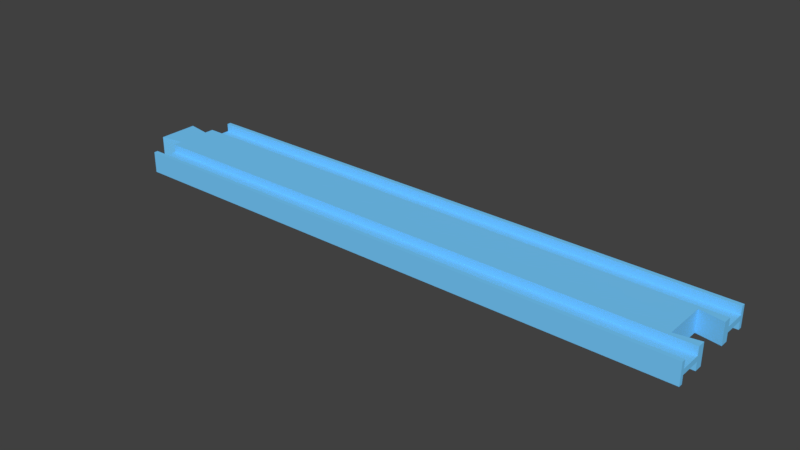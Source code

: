 # Source: straight1_plus.blend  (saved by Blender 3.5.10; exported with 4.5.12 LTS)
import bpy
from mathutils import Matrix  # noqa: F401  (used for matrix-valued properties, if any)

bpy.ops.wm.read_factory_settings(use_empty=True)
scene = bpy.context.scene
scene.name = 'Scene'

# ---- collections
col_collection_1 = bpy.data.collections.new('Collection 1'); scene.collection.children.link(col_collection_1)

# ---- materials (node trees are filled in below, after node groups)
mat_material_003 = bpy.data.materials.new('Material.003')
mat_material_003.alpha_threshold = 0.0
mat_material_003.use_transparent_shadow = False
mat_material_003.diffuse_color = (0.1845, 0.6038, 1.0, 1.0)
mat_material_003.roughness = 0.5
mat_material_003.specular_intensity = 0.0

# ---- material node trees

# ---- world
world_world = bpy.data.worlds.new('World'); scene.world = world_world
world_world.color = (0.05088, 0.05088, 0.05088)
world_world.use_sun_shadow = False
world_world.sun_shadow_jitter_overblur = 0.0
world_world.cycles.sampling_method = 'MANUAL'

# ---- meshes
me_cube_004 = bpy.data.meshes.new('Cube.004')
me_cube_004.from_pydata([(2.007, -1.0, -1.0), (0.08605, 0.0, -1.0), (2.007, -0.9211, -1.0), (2.007, -0.5, -1.0), (0.08605, -0.4211, -1.0), (2.007, -0.3158, -1.0), (2.007, -0.9211, -0.25), (2.007, -0.5, -0.25), (0.002326, -1.0, -1.0), (0.002326, -0.9211, -1.0), (0.002326, -0.5, -1.0), (0.002326, -0.3421, -1.0), (0.002326, -0.5, -0.25), (0.002326, -0.9211, -0.25), (2.091, -0.3947, -1.0), (2.091, 0.0, -1.0), (2.007, -1.0, 0.0), (0.08605, 0.0, 0.0), (0.08605, -0.4211, 0.0), (0.002326, -0.3421, 0.0), (0.002326, -1.0, 0.0), (2.007, -0.3158, 0.0), (2.091, 0.0, 0.0), (2.091, -0.3947, 0.0)], [], [(6, 13, 12, 7), (16, 20, 8, 0), (7, 12, 10, 3), (0, 8, 9, 2), (2, 9, 13, 6), (18, 4, 11, 19), (1, 15, 14, 5, 3, 10, 11, 4), (21, 5, 14, 23), (0, 2, 6, 7, 3, 5, 21, 16), (4, 18, 17, 1), (15, 22, 23, 14), (9, 8, 20, 19, 11, 10, 12, 13)])
me_cube_004.materials.append(mat_material_003)
me_cube_004.use_remesh_preserve_volume = False
me_cube_004.use_remesh_preserve_attributes = False
me_cube_004.use_mirror_vertex_groups = False
me_cube_004.update()

# ---- objects
ob_straight_1_plus = bpy.data.objects.new('straight_1_plus', me_cube_004)

# ---- transforms, parenting, visibility, modifiers, constraints
ob_straight_1_plus.location = (216.0, 5.96e-08, 0.0)
ob_straight_1_plus.rotation_euler = (0.0, 3.142, 0.0)
ob_straight_1_plus.scale = (107.5, 19.0, 4.0)
ob_straight_1_plus.lock_rotation = (True, True, False)
ob_straight_1_plus.lock_scale = (True, True, True)
ob_straight_1_plus.lineart.crease_threshold = 0.0
_m = ob_straight_1_plus.modifiers.new('Mirror', 'MIRROR')
_m.use_axis = (False, True, True)
_m.use_clip = True

# ---- collection membership
col_collection_1.objects.link(ob_straight_1_plus)

# ---- scene / render settings (as saved in the file)
scene.frame_start = 1; scene.frame_end = 250; scene.frame_set(3)
scene.render.engine = 'BLENDER_EEVEE_NEXT'
scene.render.resolution_percentage = 50
scene.render.dither_intensity = 0.0
scene.cycles.use_denoising = False
scene.cycles.samples = 128
scene.cycles.sampling_pattern = 'TABULATED_SOBOL'
scene.cycles.light_sampling_threshold = 0.0
scene.cycles.use_adaptive_sampling = False
scene.cycles.use_light_tree = False
scene.cycles.blur_glossy = 0.0
scene.cycles.sample_clamp_indirect = 0.0
scene.view_settings.view_transform = 'Standard'
scene.unit_settings.scale_length = 0.001
bpy.context.view_layer.update()

# ---- added for rendering (the .blend has no active camera and no usable light): camera, sun
cam_auto = bpy.data.cameras.new('AutoCamera')
cam_auto.lens = 50.0
cam_auto.sensor_width = 36.0
cam_auto.clip_end = 3699.48
ob_auto_camera = bpy.data.objects.new('AutoCamera', cam_auto)
scene.collection.objects.link(ob_auto_camera)
ob_auto_camera.location = (314.297, -252.957, 168.638)
ob_auto_camera.rotation_euler = (1.09748, -7.21219e-08, 0.694738)
scene.camera = ob_auto_camera
light_auto_sun = bpy.data.lights.new('AutoSun', 'SUN')
light_auto_sun.energy = 3.0
light_auto_sun.angle = 0.0523599
ob_auto_sun = bpy.data.objects.new('AutoSun', light_auto_sun)
scene.collection.objects.link(ob_auto_sun)
ob_auto_sun.rotation_euler = (0.872665, 0.174533, 0.523599)
bpy.context.view_layer.update()
